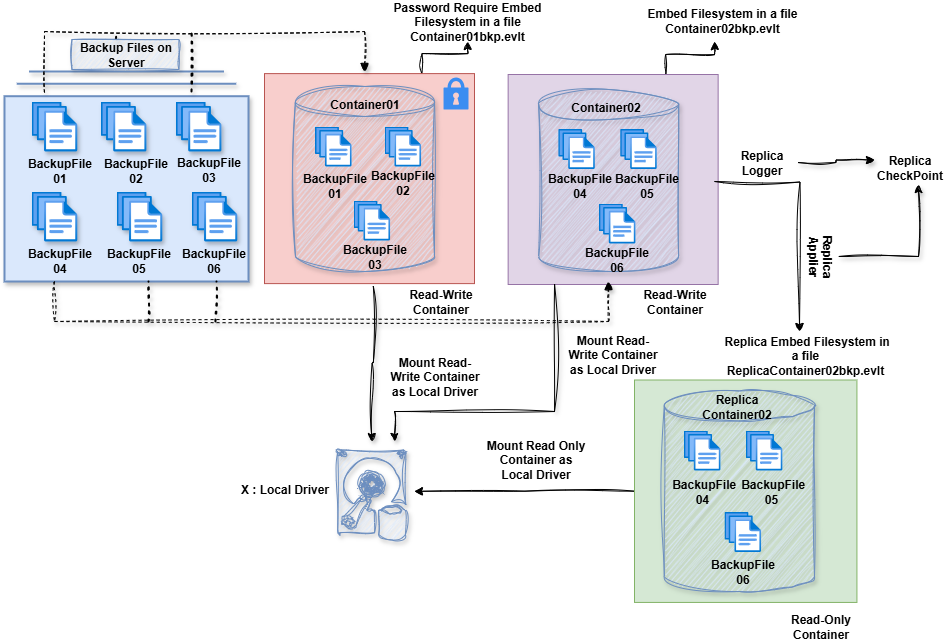

The diagram above was exported from draw.io. Its source (the exported page's mxGraphModel, read from the mxfile embedded in the PNG):
<mxGraphModel dx="1722" dy="1001" grid="1" gridSize="10" guides="1" tooltips="1" connect="1" arrows="1" fold="1" page="1" pageScale="1" pageWidth="850" pageHeight="1100" math="0" shadow="0">
  <root>
    <mxCell id="0" />
    <mxCell id="1" parent="0" />
    <mxCell id="_fp-bp9l-uCM7XDT0jgj-17" style="edgeStyle=orthogonalEdgeStyle;rounded=0;sketch=1;hachureGap=4;jiggle=2;curveFitting=1;orthogonalLoop=1;jettySize=auto;html=1;exitX=0;exitY=0.5;exitDx=0;exitDy=0;fontFamily=Architects Daughter;fontSource=https%3A%2F%2Ffonts.googleapis.com%2Fcss%3Ffamily%3DArchitects%2BDaughter;" parent="1" source="_fp-bp9l-uCM7XDT0jgj-10" edge="1">
      <mxGeometry relative="1" as="geometry">
        <mxPoint x="430" y="539.8" as="targetPoint" />
      </mxGeometry>
    </mxCell>
    <mxCell id="_fp-bp9l-uCM7XDT0jgj-10" value="" style="whiteSpace=wrap;html=1;aspect=fixed;hachureGap=4;fontFamily=Architects Daughter;fontSource=https://fonts.googleapis.com/css?family=Architects+Daughter;fillColor=#d5e8d4;strokeColor=#82b366;" parent="1" vertex="1">
      <mxGeometry x="650" y="428.5" width="222.43" height="222.43" as="geometry" />
    </mxCell>
    <mxCell id="_fp-bp9l-uCM7XDT0jgj-9" style="edgeStyle=orthogonalEdgeStyle;rounded=0;sketch=1;hachureGap=4;jiggle=2;curveFitting=1;orthogonalLoop=1;jettySize=auto;html=1;exitX=0.75;exitY=0;exitDx=0;exitDy=0;fontFamily=Architects Daughter;fontSource=https%3A%2F%2Ffonts.googleapis.com%2Fcss%3Ffamily%3DArchitects%2BDaughter;" parent="1" source="_fp-bp9l-uCM7XDT0jgj-6" edge="1">
      <mxGeometry relative="1" as="geometry">
        <mxPoint x="730" y="90" as="targetPoint" />
      </mxGeometry>
    </mxCell>
    <mxCell id="_fp-bp9l-uCM7XDT0jgj-6" value="" style="whiteSpace=wrap;html=1;aspect=fixed;hachureGap=4;fontFamily=Architects Daughter;fontSource=https://fonts.googleapis.com/css?family=Architects+Daughter;fillColor=#e1d5e7;strokeColor=#9673a6;" parent="1" vertex="1">
      <mxGeometry x="523.65" y="123" width="210" height="210" as="geometry" />
    </mxCell>
    <mxCell id="_fp-bp9l-uCM7XDT0jgj-4" style="edgeStyle=orthogonalEdgeStyle;rounded=0;sketch=1;hachureGap=4;jiggle=2;curveFitting=1;orthogonalLoop=1;jettySize=auto;html=1;exitX=0.75;exitY=0;exitDx=0;exitDy=0;fontFamily=Architects Daughter;fontSource=https%3A%2F%2Ffonts.googleapis.com%2Fcss%3Ffamily%3DArchitects%2BDaughter;" parent="1" source="_fp-bp9l-uCM7XDT0jgj-1" edge="1">
      <mxGeometry relative="1" as="geometry">
        <mxPoint x="483" y="90" as="targetPoint" />
      </mxGeometry>
    </mxCell>
    <mxCell id="_fp-bp9l-uCM7XDT0jgj-1" value="" style="whiteSpace=wrap;html=1;aspect=fixed;hachureGap=4;fontFamily=Architects Daughter;fontSource=https%3A%2F%2Ffonts.googleapis.com%2Fcss%3Ffamily%3DArchitects%2BDaughter;fillColor=#f8cecc;strokeColor=#b85450;" parent="1" vertex="1">
      <mxGeometry x="280" y="122.11" width="210" height="210" as="geometry" />
    </mxCell>
    <mxCell id="w7NA_9i7nuKUzZ8yvNdg-1" value="" style="shape=cylinder3;whiteSpace=wrap;html=1;boundedLbl=1;backgroundOutline=1;size=15;fillColor=#dae8fc;strokeColor=#6c8ebf;shadow=1;sketch=1;curveFitting=1;jiggle=2;" parent="1" vertex="1">
      <mxGeometry x="311" y="135" width="139" height="185" as="geometry" />
    </mxCell>
    <mxCell id="w7NA_9i7nuKUzZ8yvNdg-3" value="" style="image;aspect=fixed;html=1;points=[];align=center;fontSize=12;image=img/lib/azure2/general/Files.svg;shadow=0;" parent="1" vertex="1">
      <mxGeometry x="330.5" y="175" width="36.57" height="40" as="geometry" />
    </mxCell>
    <mxCell id="w7NA_9i7nuKUzZ8yvNdg-10" value="" style="image;aspect=fixed;html=1;points=[];align=center;fontSize=12;image=img/lib/azure2/general/Files.svg;shadow=0;" parent="1" vertex="1">
      <mxGeometry x="400" y="175" width="36.57" height="40" as="geometry" />
    </mxCell>
    <mxCell id="w7NA_9i7nuKUzZ8yvNdg-11" value="" style="image;aspect=fixed;html=1;points=[];align=center;fontSize=12;image=img/lib/azure2/general/Files.svg;shadow=0;" parent="1" vertex="1">
      <mxGeometry x="369" y="249" width="36.57" height="40" as="geometry" />
    </mxCell>
    <mxCell id="w7NA_9i7nuKUzZ8yvNdg-12" value="" style="shape=cylinder3;whiteSpace=wrap;html=1;boundedLbl=1;backgroundOutline=1;size=15;fillColor=#dae8fc;strokeColor=#6c8ebf;shadow=1;sketch=1;curveFitting=1;jiggle=2;" parent="1" vertex="1">
      <mxGeometry x="554.1800000000001" y="138" width="140" height="182" as="geometry" />
    </mxCell>
    <mxCell id="w7NA_9i7nuKUzZ8yvNdg-13" value="" style="image;aspect=fixed;html=1;points=[];align=center;fontSize=12;image=img/lib/azure2/general/Files.svg;shadow=0;" parent="1" vertex="1">
      <mxGeometry x="573.75" y="177.5" width="36.57" height="40" as="geometry" />
    </mxCell>
    <mxCell id="w7NA_9i7nuKUzZ8yvNdg-14" value="" style="image;aspect=fixed;html=1;points=[];align=center;fontSize=12;image=img/lib/azure2/general/Files.svg;shadow=0;" parent="1" vertex="1">
      <mxGeometry x="635.6800000000001" y="177.5" width="36.57" height="40" as="geometry" />
    </mxCell>
    <mxCell id="w7NA_9i7nuKUzZ8yvNdg-15" value="" style="image;aspect=fixed;html=1;points=[];align=center;fontSize=12;image=img/lib/azure2/general/Files.svg;shadow=0;" parent="1" vertex="1">
      <mxGeometry x="614.3599999999999" y="252" width="36.57" height="40" as="geometry" />
    </mxCell>
    <mxCell id="w7NA_9i7nuKUzZ8yvNdg-16" value="" style="html=1;verticalLabelPosition=bottom;align=center;labelBackgroundColor=#ffffff;verticalAlign=top;strokeWidth=2;strokeColor=#6c8ebf;shadow=1;dashed=0;shape=mxgraph.ios7.icons.folders;fillColor=#dae8fc;" parent="1" vertex="1">
      <mxGeometry x="20" y="120" width="244" height="210" as="geometry" />
    </mxCell>
    <mxCell id="w7NA_9i7nuKUzZ8yvNdg-4" value="" style="image;aspect=fixed;html=1;points=[];align=center;fontSize=12;image=img/lib/azure2/general/Files.svg;shadow=1;sketch=1;curveFitting=1;jiggle=2;" parent="1" vertex="1">
      <mxGeometry x="47.08" y="150" width="45.71" height="50" as="geometry" />
    </mxCell>
    <mxCell id="w7NA_9i7nuKUzZ8yvNdg-5" value="" style="image;aspect=fixed;html=1;points=[];align=center;fontSize=12;image=img/lib/azure2/general/Files.svg;shadow=1;sketch=1;curveFitting=1;jiggle=2;" parent="1" vertex="1">
      <mxGeometry x="116.22000000000001" y="150" width="45.71" height="50" as="geometry" />
    </mxCell>
    <mxCell id="w7NA_9i7nuKUzZ8yvNdg-6" value="" style="image;aspect=fixed;html=1;points=[];align=center;fontSize=12;image=img/lib/azure2/general/Files.svg;sketch=1;curveFitting=1;jiggle=2;shadow=1;" parent="1" vertex="1">
      <mxGeometry x="191.21999999999997" y="150" width="45.71" height="50" as="geometry" />
    </mxCell>
    <mxCell id="w7NA_9i7nuKUzZ8yvNdg-7" value="" style="image;aspect=fixed;html=1;points=[];align=center;fontSize=12;image=img/lib/azure2/general/Files.svg;shadow=1;sketch=1;curveFitting=1;jiggle=2;" parent="1" vertex="1">
      <mxGeometry x="47.07999999999999" y="240" width="45.71" height="50" as="geometry" />
    </mxCell>
    <mxCell id="w7NA_9i7nuKUzZ8yvNdg-8" value="" style="image;aspect=fixed;html=1;points=[];align=center;fontSize=12;image=img/lib/azure2/general/Files.svg;shadow=1;sketch=1;curveFitting=1;jiggle=2;" parent="1" vertex="1">
      <mxGeometry x="132.07999999999998" y="240" width="45.71" height="50" as="geometry" />
    </mxCell>
    <mxCell id="w7NA_9i7nuKUzZ8yvNdg-9" value="" style="image;aspect=fixed;html=1;points=[];align=center;fontSize=12;image=img/lib/azure2/general/Files.svg;shadow=1;sketch=1;curveFitting=1;jiggle=2;" parent="1" vertex="1">
      <mxGeometry x="207.07999999999998" y="240" width="45.71" height="50" as="geometry" />
    </mxCell>
    <mxCell id="w7NA_9i7nuKUzZ8yvNdg-18" value="" style="endArrow=block;html=1;endFill=1;startArrow=none;startFill=0;edgeStyle=elbowEdgeStyle;elbow=vertical;dashed=1;rounded=0;exitX=0.164;exitY=0.1;exitDx=0;exitDy=0;exitPerimeter=0;sketch=1;curveFitting=1;jiggle=2;flowAnimation=1;shadow=1;" parent="1" source="w7NA_9i7nuKUzZ8yvNdg-16" edge="1">
      <mxGeometry width="100" height="75" relative="1" as="geometry">
        <mxPoint x="60" y="130" as="sourcePoint" />
        <mxPoint x="380" y="120" as="targetPoint" />
        <Array as="points">
          <mxPoint x="220" y="80" />
          <mxPoint x="220" y="80" />
        </Array>
      </mxGeometry>
    </mxCell>
    <mxCell id="w7NA_9i7nuKUzZ8yvNdg-20" value="" style="endArrow=none;dashed=1;html=1;dashPattern=1 3;strokeWidth=2;rounded=0;sketch=1;curveFitting=1;jiggle=2;flowAnimation=1;shadow=1;exitX=0.41;exitY=-0.018;exitDx=0;exitDy=0;exitPerimeter=0;" parent="1" source="w7NA_9i7nuKUzZ8yvNdg-38" edge="1">
      <mxGeometry width="50" height="50" relative="1" as="geometry">
        <mxPoint x="132" y="140" as="sourcePoint" />
        <mxPoint x="132" y="80" as="targetPoint" />
      </mxGeometry>
    </mxCell>
    <mxCell id="w7NA_9i7nuKUzZ8yvNdg-21" value="" style="endArrow=none;dashed=1;html=1;dashPattern=1 3;strokeWidth=2;rounded=0;sketch=1;curveFitting=1;jiggle=2;flowAnimation=1;shadow=1;" parent="1" edge="1">
      <mxGeometry width="50" height="50" relative="1" as="geometry">
        <mxPoint x="207" y="140" as="sourcePoint" />
        <mxPoint x="207.07999999999998" y="80" as="targetPoint" />
      </mxGeometry>
    </mxCell>
    <mxCell id="w7NA_9i7nuKUzZ8yvNdg-22" value="" style="endArrow=block;html=1;endFill=1;startArrow=none;startFill=0;edgeStyle=elbowEdgeStyle;elbow=vertical;dashed=1;rounded=0;sketch=1;curveFitting=1;jiggle=2;flowAnimation=1;shadow=1;" parent="1" edge="1">
      <mxGeometry width="100" height="75" relative="1" as="geometry">
        <mxPoint x="70" y="330" as="sourcePoint" />
        <mxPoint x="624" y="330" as="targetPoint" />
        <Array as="points">
          <mxPoint x="280" y="370" />
          <mxPoint x="210" y="330" />
        </Array>
      </mxGeometry>
    </mxCell>
    <mxCell id="w7NA_9i7nuKUzZ8yvNdg-23" value="" style="endArrow=none;dashed=1;html=1;dashPattern=1 3;strokeWidth=2;rounded=0;sketch=1;curveFitting=1;jiggle=2;flowAnimation=1;shadow=1;" parent="1" edge="1">
      <mxGeometry width="50" height="50" relative="1" as="geometry">
        <mxPoint x="163.93" y="370" as="sourcePoint" />
        <mxPoint x="164" y="330" as="targetPoint" />
      </mxGeometry>
    </mxCell>
    <mxCell id="w7NA_9i7nuKUzZ8yvNdg-24" value="" style="endArrow=none;dashed=1;html=1;dashPattern=1 3;strokeWidth=2;rounded=0;sketch=1;curveFitting=1;jiggle=2;flowAnimation=1;shadow=1;" parent="1" edge="1">
      <mxGeometry width="50" height="50" relative="1" as="geometry">
        <mxPoint x="230.93" y="370" as="sourcePoint" />
        <mxPoint x="232" y="330" as="targetPoint" />
      </mxGeometry>
    </mxCell>
    <mxCell id="w7NA_9i7nuKUzZ8yvNdg-37" style="edgeStyle=orthogonalEdgeStyle;rounded=0;orthogonalLoop=1;jettySize=auto;html=1;sketch=1;curveFitting=1;jiggle=2;flowAnimation=1;" parent="1" edge="1">
      <mxGeometry relative="1" as="geometry">
        <mxPoint x="815" y="380" as="targetPoint" />
        <mxPoint x="730" y="230" as="sourcePoint" />
      </mxGeometry>
    </mxCell>
    <mxCell id="w7NA_9i7nuKUzZ8yvNdg-38" value="Backup Files on Server" style="text;html=1;align=center;verticalAlign=middle;whiteSpace=wrap;rounded=0;fontStyle=1;fillColor=#dae8fc;strokeColor=#6c8ebf;shadow=1;sketch=1;curveFitting=1;jiggle=2;" parent="1" vertex="1">
      <mxGeometry x="87.5" y="88" width="107" height="30" as="geometry" />
    </mxCell>
    <mxCell id="w7NA_9i7nuKUzZ8yvNdg-39" value="BackupFile&lt;div&gt;01&lt;/div&gt;" style="text;html=1;align=center;verticalAlign=middle;whiteSpace=wrap;rounded=0;fontStyle=1" parent="1" vertex="1">
      <mxGeometry x="36.010000000000005" y="209" width="79.21" height="20" as="geometry" />
    </mxCell>
    <mxCell id="w7NA_9i7nuKUzZ8yvNdg-41" value="BackupFile&lt;div&gt;02&lt;/div&gt;" style="text;html=1;align=center;verticalAlign=middle;whiteSpace=wrap;rounded=0;fontStyle=1" parent="1" vertex="1">
      <mxGeometry x="112.01" y="209" width="79.21" height="20" as="geometry" />
    </mxCell>
    <mxCell id="w7NA_9i7nuKUzZ8yvNdg-42" value="BackupFile&lt;div&gt;03&lt;/div&gt;" style="text;html=1;align=center;verticalAlign=middle;whiteSpace=wrap;rounded=0;fontStyle=1" parent="1" vertex="1">
      <mxGeometry x="184.79000000000002" y="208" width="79.21" height="20" as="geometry" />
    </mxCell>
    <mxCell id="w7NA_9i7nuKUzZ8yvNdg-44" value="BackupFile&lt;div&gt;04&lt;/div&gt;" style="text;html=1;align=center;verticalAlign=middle;whiteSpace=wrap;rounded=0;fontStyle=1" parent="1" vertex="1">
      <mxGeometry x="36.010000000000005" y="299" width="79.21" height="20" as="geometry" />
    </mxCell>
    <mxCell id="w7NA_9i7nuKUzZ8yvNdg-45" value="BackupFile&lt;div&gt;05&lt;/div&gt;" style="text;html=1;align=center;verticalAlign=middle;whiteSpace=wrap;rounded=0;fontStyle=1" parent="1" vertex="1">
      <mxGeometry x="115.33" y="299" width="79.21" height="20" as="geometry" />
    </mxCell>
    <mxCell id="w7NA_9i7nuKUzZ8yvNdg-46" value="BackupFile&lt;div&gt;06&lt;/div&gt;" style="text;html=1;align=center;verticalAlign=middle;whiteSpace=wrap;rounded=0;fontStyle=1" parent="1" vertex="1">
      <mxGeometry x="190.32999999999998" y="299" width="79.21" height="20" as="geometry" />
    </mxCell>
    <mxCell id="w7NA_9i7nuKUzZ8yvNdg-47" value="BackupFile&lt;div&gt;01&lt;/div&gt;" style="text;html=1;align=center;verticalAlign=middle;whiteSpace=wrap;rounded=0;fontStyle=1" parent="1" vertex="1">
      <mxGeometry x="311" y="224" width="79.21" height="20" as="geometry" />
    </mxCell>
    <mxCell id="w7NA_9i7nuKUzZ8yvNdg-49" value="BackupFile&lt;div&gt;02&lt;/div&gt;" style="text;html=1;align=center;verticalAlign=middle;whiteSpace=wrap;rounded=0;fontStyle=1" parent="1" vertex="1">
      <mxGeometry x="378.68" y="220.5" width="79.21" height="20" as="geometry" />
    </mxCell>
    <mxCell id="w7NA_9i7nuKUzZ8yvNdg-86" style="edgeStyle=orthogonalEdgeStyle;rounded=0;orthogonalLoop=1;jettySize=auto;html=1;sketch=1;curveFitting=1;jiggle=2;flowAnimation=1;shadow=1;exitX=0.518;exitY=1.012;exitDx=0;exitDy=0;exitPerimeter=0;" parent="1" source="_fp-bp9l-uCM7XDT0jgj-1" edge="1">
      <mxGeometry relative="1" as="geometry">
        <mxPoint x="387.09" y="490" as="targetPoint" />
        <mxPoint x="387.09" y="320" as="sourcePoint" />
      </mxGeometry>
    </mxCell>
    <mxCell id="w7NA_9i7nuKUzZ8yvNdg-50" value="BackupFile&lt;div&gt;03&lt;/div&gt;" style="text;html=1;align=center;verticalAlign=middle;whiteSpace=wrap;rounded=0;fontStyle=1" parent="1" vertex="1">
      <mxGeometry x="351" y="295" width="79.21" height="20" as="geometry" />
    </mxCell>
    <mxCell id="w7NA_9i7nuKUzZ8yvNdg-51" value="BackupFile&lt;div&gt;04&lt;/div&gt;" style="text;html=1;align=center;verticalAlign=middle;whiteSpace=wrap;rounded=0;fontStyle=1" parent="1" vertex="1">
      <mxGeometry x="556.47" y="224" width="79.21" height="20" as="geometry" />
    </mxCell>
    <mxCell id="w7NA_9i7nuKUzZ8yvNdg-52" value="BackupFile&lt;div&gt;05&lt;/div&gt;" style="text;html=1;align=center;verticalAlign=middle;whiteSpace=wrap;rounded=0;fontStyle=1" parent="1" vertex="1">
      <mxGeometry x="622.8600000000001" y="224" width="79.21" height="20" as="geometry" />
    </mxCell>
    <mxCell id="w7NA_9i7nuKUzZ8yvNdg-53" value="BackupFile&lt;div&gt;06&lt;/div&gt;" style="text;html=1;align=center;verticalAlign=middle;whiteSpace=wrap;rounded=0;fontStyle=1" parent="1" vertex="1">
      <mxGeometry x="593.04" y="298" width="79.21" height="20" as="geometry" />
    </mxCell>
    <mxCell id="w7NA_9i7nuKUzZ8yvNdg-54" value="Container01" style="text;html=1;align=center;verticalAlign=middle;whiteSpace=wrap;rounded=0;glass=0;fontStyle=1" parent="1" vertex="1">
      <mxGeometry x="327" y="138" width="107" height="30" as="geometry" />
    </mxCell>
    <mxCell id="w7NA_9i7nuKUzZ8yvNdg-55" value="Container02" style="text;html=1;align=center;verticalAlign=middle;whiteSpace=wrap;rounded=0;fontStyle=1" parent="1" vertex="1">
      <mxGeometry x="568.25" y="141" width="107" height="30" as="geometry" />
    </mxCell>
    <mxCell id="w7NA_9i7nuKUzZ8yvNdg-56" value="" style="sketch=0;html=1;aspect=fixed;strokeColor=none;shadow=0;fillColor=#3B8DF1;verticalAlign=top;labelPosition=center;verticalLabelPosition=bottom;shape=mxgraph.gcp2.lock" parent="1" vertex="1">
      <mxGeometry x="459.03999999999996" y="126" width="24.96" height="32" as="geometry" />
    </mxCell>
    <mxCell id="w7NA_9i7nuKUzZ8yvNdg-68" value="" style="shape=cylinder3;whiteSpace=wrap;html=1;boundedLbl=1;backgroundOutline=1;size=15;fillColor=#dae8fc;strokeColor=#6c8ebf;shadow=1;sketch=1;curveFitting=1;jiggle=2;" parent="1" vertex="1">
      <mxGeometry x="679.8" y="439.5" width="150.2" height="200.5" as="geometry" />
    </mxCell>
    <mxCell id="w7NA_9i7nuKUzZ8yvNdg-69" value="" style="image;aspect=fixed;html=1;points=[];align=center;fontSize=12;image=img/lib/azure2/general/Files.svg;shadow=0;" parent="1" vertex="1">
      <mxGeometry x="699.37" y="479" width="36.57" height="40" as="geometry" />
    </mxCell>
    <mxCell id="w7NA_9i7nuKUzZ8yvNdg-70" value="" style="image;aspect=fixed;html=1;points=[];align=center;fontSize=12;image=img/lib/azure2/general/Files.svg;shadow=0;" parent="1" vertex="1">
      <mxGeometry x="761.3" y="479" width="36.57" height="40" as="geometry" />
    </mxCell>
    <mxCell id="w7NA_9i7nuKUzZ8yvNdg-71" value="" style="image;aspect=fixed;html=1;points=[];align=center;fontSize=12;image=img/lib/azure2/general/Files.svg;shadow=0;" parent="1" vertex="1">
      <mxGeometry x="739.9799999999999" y="560.5" width="36.57" height="40" as="geometry" />
    </mxCell>
    <mxCell id="w7NA_9i7nuKUzZ8yvNdg-72" value="&amp;nbsp;BackupFile&lt;div&gt;04&lt;/div&gt;" style="text;html=1;align=center;verticalAlign=middle;whiteSpace=wrap;rounded=0;fontStyle=1" parent="1" vertex="1">
      <mxGeometry x="681.91" y="529.5" width="71.5" height="20" as="geometry" />
    </mxCell>
    <mxCell id="w7NA_9i7nuKUzZ8yvNdg-73" value="&amp;nbsp;BackupFile&lt;div&gt;05&lt;/div&gt;" style="text;html=1;align=center;verticalAlign=middle;whiteSpace=wrap;rounded=0;fontStyle=1" parent="1" vertex="1">
      <mxGeometry x="753.41" y="529.5" width="67.89" height="20" as="geometry" />
    </mxCell>
    <mxCell id="w7NA_9i7nuKUzZ8yvNdg-74" value="BackupFile&lt;div&gt;06&lt;/div&gt;" style="text;html=1;align=center;verticalAlign=middle;whiteSpace=wrap;rounded=0;fontStyle=1" parent="1" vertex="1">
      <mxGeometry x="718.6599999999999" y="609.5" width="79.21" height="20" as="geometry" />
    </mxCell>
    <mxCell id="w7NA_9i7nuKUzZ8yvNdg-75" value="Replica Container02" style="text;html=1;align=center;verticalAlign=middle;whiteSpace=wrap;rounded=0;fontStyle=1" parent="1" vertex="1">
      <mxGeometry x="699.37" y="439.5" width="107" height="30" as="geometry" />
    </mxCell>
    <mxCell id="w7NA_9i7nuKUzZ8yvNdg-80" style="edgeStyle=orthogonalEdgeStyle;rounded=0;orthogonalLoop=1;jettySize=auto;html=1;exitX=1;exitY=0.5;exitDx=0;exitDy=0;sketch=1;curveFitting=1;jiggle=2;shadow=1;flowAnimation=1;entryX=0;entryY=0.25;entryDx=0;entryDy=0;" parent="1" source="w7NA_9i7nuKUzZ8yvNdg-78" target="w7NA_9i7nuKUzZ8yvNdg-81" edge="1">
      <mxGeometry relative="1" as="geometry">
        <mxPoint x="854.1800000000001" y="210" as="targetPoint" />
      </mxGeometry>
    </mxCell>
    <mxCell id="w7NA_9i7nuKUzZ8yvNdg-78" value="Replica Logger" style="text;html=1;align=center;verticalAlign=middle;whiteSpace=wrap;rounded=0;fontStyle=1;shadow=0;" parent="1" vertex="1">
      <mxGeometry x="741.73" y="196" width="71.32" height="30" as="geometry" />
    </mxCell>
    <mxCell id="w7NA_9i7nuKUzZ8yvNdg-79" value="Applier Replica" style="text;html=1;align=center;verticalAlign=middle;whiteSpace=wrap;rounded=0;fontStyle=1;textDirection=vertical-lr;" parent="1" vertex="1">
      <mxGeometry x="816.72" y="262.5" width="37.46" height="85" as="geometry" />
    </mxCell>
    <mxCell id="w7NA_9i7nuKUzZ8yvNdg-81" value="Replica CheckPoint" style="text;html=1;align=center;verticalAlign=middle;whiteSpace=wrap;rounded=0;fontStyle=1" parent="1" vertex="1">
      <mxGeometry x="890.0000000000001" y="201" width="71.32" height="30" as="geometry" />
    </mxCell>
    <mxCell id="w7NA_9i7nuKUzZ8yvNdg-88" value="Mount Read Only Container as Local Driver" style="text;html=1;align=center;verticalAlign=middle;whiteSpace=wrap;rounded=0;fontStyle=1" parent="1" vertex="1">
      <mxGeometry x="500.89" y="492.5" width="100.89" height="30" as="geometry" />
    </mxCell>
    <mxCell id="w7NA_9i7nuKUzZ8yvNdg-89" value="Read-Write Container" style="text;html=1;align=center;verticalAlign=middle;whiteSpace=wrap;rounded=0;fontStyle=1" parent="1" vertex="1">
      <mxGeometry x="654.6599999999999" y="335.11" width="71.32" height="30" as="geometry" />
    </mxCell>
    <mxCell id="w7NA_9i7nuKUzZ8yvNdg-90" value="Read-Write Container" style="text;html=1;align=center;verticalAlign=middle;whiteSpace=wrap;rounded=0;fontStyle=1" parent="1" vertex="1">
      <mxGeometry x="421.19999999999976" y="335.11" width="71.32" height="30" as="geometry" />
    </mxCell>
    <mxCell id="w7NA_9i7nuKUzZ8yvNdg-91" value="" style="verticalLabelPosition=bottom;html=1;verticalAlign=top;align=center;strokeColor=#6c8ebf;fillColor=#dae8fc;shape=mxgraph.azure.vhd_data_disk;pointerEvents=1;shadow=1;sketch=1;curveFitting=1;jiggle=2;" parent="1" vertex="1">
      <mxGeometry x="353.21999999999997" y="498.5" width="68.14" height="90" as="geometry" />
    </mxCell>
    <mxCell id="w7NA_9i7nuKUzZ8yvNdg-98" value="Mount Read-Write Container as Local Driver" style="text;html=1;align=center;verticalAlign=middle;whiteSpace=wrap;rounded=0;fontStyle=1" parent="1" vertex="1">
      <mxGeometry x="400" y="410" width="100.89" height="30" as="geometry" />
    </mxCell>
    <mxCell id="w7NA_9i7nuKUzZ8yvNdg-99" value="X : Local Driver" style="text;html=1;align=center;verticalAlign=middle;whiteSpace=wrap;rounded=0;fontStyle=1" parent="1" vertex="1">
      <mxGeometry x="250.00000000000003" y="522.5" width="100.89" height="30" as="geometry" />
    </mxCell>
    <mxCell id="w7NA_9i7nuKUzZ8yvNdg-104" style="edgeStyle=orthogonalEdgeStyle;rounded=0;orthogonalLoop=1;jettySize=auto;html=1;exitX=1;exitY=0.5;exitDx=0;exitDy=0;entryX=0.617;entryY=1.069;entryDx=0;entryDy=0;entryPerimeter=0;sketch=1;curveFitting=1;jiggle=2;flowAnimation=1;shadow=1;" parent="1" source="w7NA_9i7nuKUzZ8yvNdg-79" target="w7NA_9i7nuKUzZ8yvNdg-81" edge="1">
      <mxGeometry relative="1" as="geometry" />
    </mxCell>
    <mxCell id="_fp-bp9l-uCM7XDT0jgj-3" value="Password Require Embed Filesystem in a file&lt;div&gt;Container01bkp.evlt&lt;/div&gt;" style="text;html=1;align=center;verticalAlign=middle;whiteSpace=wrap;rounded=0;fontStyle=1" parent="1" vertex="1">
      <mxGeometry x="396.13" y="59" width="173.87" height="22" as="geometry" />
    </mxCell>
    <mxCell id="_fp-bp9l-uCM7XDT0jgj-7" value="Embed Filesystem in a file&lt;div&gt;Container02bkp.evlt&lt;/div&gt;" style="text;html=1;align=center;verticalAlign=middle;whiteSpace=wrap;rounded=0;fontStyle=1" parent="1" vertex="1">
      <mxGeometry x="650.9300000000001" y="58" width="173.87" height="22" as="geometry" />
    </mxCell>
    <mxCell id="_fp-bp9l-uCM7XDT0jgj-11" value="&amp;nbsp;Replica Embed Filesystem in a file&lt;div&gt;ReplicaContainer02bkp.evlt&lt;/div&gt;" style="text;html=1;align=center;verticalAlign=middle;whiteSpace=wrap;rounded=0;fontStyle=1" parent="1" vertex="1">
      <mxGeometry x="733.6500000000001" y="388" width="173.87" height="31" as="geometry" />
    </mxCell>
    <mxCell id="hc1u34Y7qFg4O-2YM9k0-2" value="Read-Only Container" style="text;html=1;align=center;verticalAlign=middle;whiteSpace=wrap;rounded=0;fontStyle=1" parent="1" vertex="1">
      <mxGeometry x="801.1099999999999" y="660" width="71.32" height="30" as="geometry" />
    </mxCell>
    <mxCell id="czT7H_LpU8dyDbltHloI-3" value="" style="endArrow=none;html=1;rounded=0;entryX=0.221;entryY=0.997;entryDx=0;entryDy=0;entryPerimeter=0;sketch=1;curveFitting=1;jiggle=2;shadow=1;flowAnimation=1;" edge="1" parent="1" target="_fp-bp9l-uCM7XDT0jgj-6">
      <mxGeometry width="50" height="50" relative="1" as="geometry">
        <mxPoint x="570" y="460" as="sourcePoint" />
        <mxPoint x="570" y="350" as="targetPoint" />
      </mxGeometry>
    </mxCell>
    <mxCell id="czT7H_LpU8dyDbltHloI-5" value="" style="endArrow=none;html=1;rounded=0;flowAnimation=1;sketch=1;curveFitting=1;jiggle=2;shadow=0;" edge="1" parent="1">
      <mxGeometry width="50" height="50" relative="1" as="geometry">
        <mxPoint x="410" y="460" as="sourcePoint" />
        <mxPoint x="570" y="460" as="targetPoint" />
      </mxGeometry>
    </mxCell>
    <mxCell id="czT7H_LpU8dyDbltHloI-7" value="" style="endArrow=classic;html=1;rounded=0;sketch=1;curveFitting=1;jiggle=2;flowAnimation=1;shadow=1;" edge="1" parent="1">
      <mxGeometry width="50" height="50" relative="1" as="geometry">
        <mxPoint x="410" y="460" as="sourcePoint" />
        <mxPoint x="410" y="490" as="targetPoint" />
      </mxGeometry>
    </mxCell>
    <mxCell id="czT7H_LpU8dyDbltHloI-8" value="Mount Read-Write Container as Local Driver" style="text;html=1;align=center;verticalAlign=middle;whiteSpace=wrap;rounded=0;fontStyle=1" vertex="1" parent="1">
      <mxGeometry x="578.21" y="388" width="100.89" height="30" as="geometry" />
    </mxCell>
  </root>
</mxGraphModel>